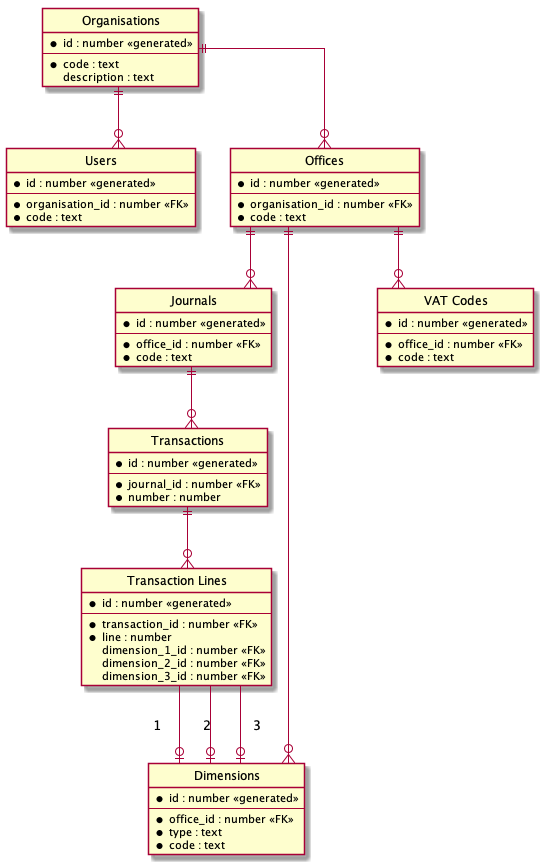

The diagram above was rendered by PlantUML. Its source (embedded in the PNG):
@startuml

hide circle

skinparam linetype ortho

entity "Organisations" as organisation {
  *id : number <<generated>>
  --
  *code : text
  description : text
}

entity "Users" as user {
  *id : number <<generated>>
  --
  *organisation_id : number <<FK>>
  *code : text
}

entity "Offices" as office {
  *id : number <<generated>>
  --
  *organisation_id : number <<FK>>
  *code : text
}

entity "Journals" as journal {
  *id : number <<generated>>
  --
  *office_id : number <<FK>>
  *code : text 
}

entity "Dimensions" as dimension {
  *id : number <<generated>>
  --
  *office_id : number <<FK>>
  *type : text
  *code : text
}

entity "Transactions" as transaction {
  *id : number <<generated>>
  --
  *journal_id : number <<FK>>
  *number : number
}

entity "Transaction Lines" as transaction_line {
  *id : number <<generated>>
  --
  *transaction_id : number <<FK>>
  *line : number
  dimension_1_id : number <<FK>>
  dimension_2_id : number <<FK>>
  dimension_3_id : number <<FK>>
}

entity "VAT Codes" as vat_code {
  *id : number <<generated>>
  --
  *office_id : number <<FK>>
  *code : text
}

organisation ||--o{ user
organisation ||--o{ office
office ||--o{ journal
office ||--o{ dimension
office ||--o{ vat_code
journal ||--o{ transaction
transaction ||--o{ transaction_line
transaction_line --o| dimension : "1"
transaction_line --o| dimension : "2"
transaction_line --o| dimension : "3"

@enduml